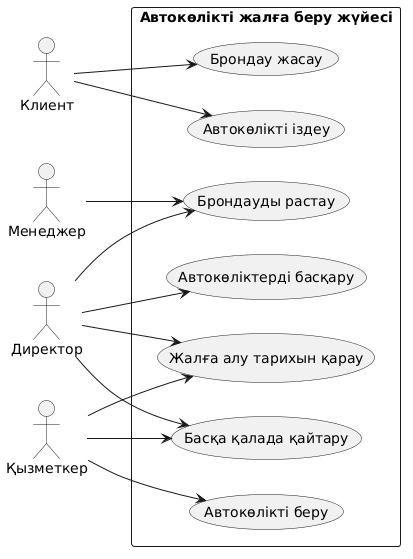

The diagram above was rendered by PlantUML. Its source (embedded in the PNG):
@startuml
left to right direction

actor "Клиент" as Client
actor "Директор" as Director
actor "Менеджер" as Manager
actor "Қызметкер" as Employee

rectangle "Автокөлікті жалға беру жүйесі" {
    usecase "Автокөлікті іздеу" as UC1
    usecase "Брондау жасау" as UC2
    usecase "Брондауды растау" as UC3
    usecase "Автокөліктерді басқару" as UC4
    usecase "Автокөлікті беру" as UC5
    usecase "Басқа қалада қайтару" as UC6
    usecase "Жалға алу тарихын қарау" as UC7
}

Client --> UC1
Client --> UC2

Manager --> UC3

Director --> UC3
Director --> UC4
Director --> UC6
Director --> UC7

Employee --> UC5
Employee --> UC6
Employee --> UC7
@enduml